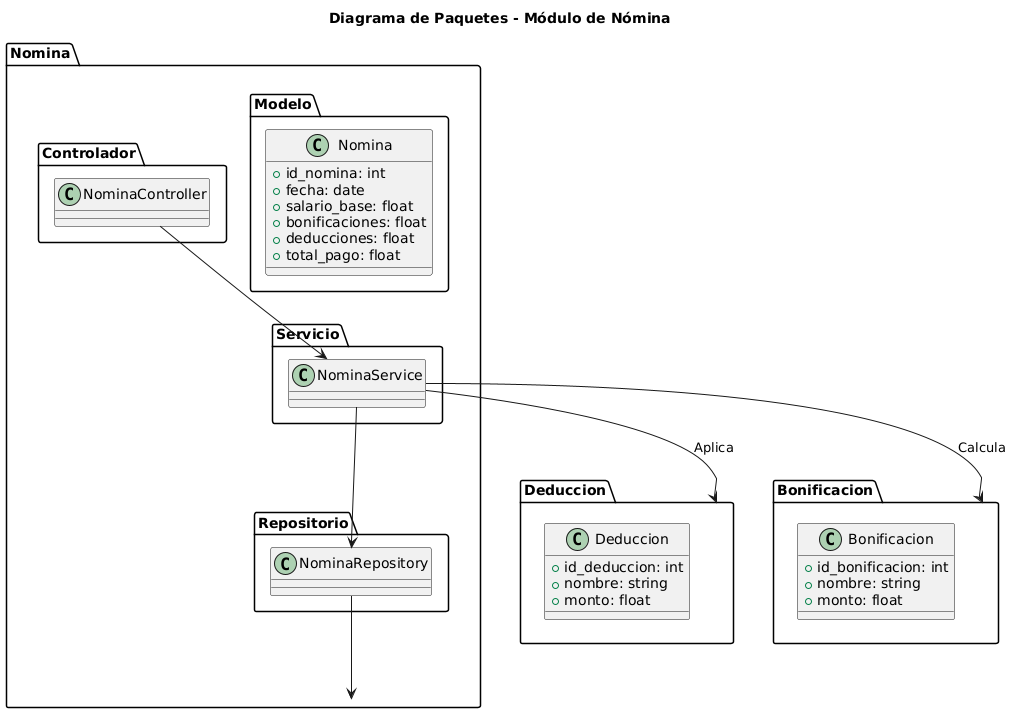

The diagram above was rendered by PlantUML. Its source (embedded in the PNG):
@startuml
title Diagrama de Paquetes - Módulo de Nómina

package "Nomina" {
    package "Controlador" {
        class NominaController
    }

    package "Servicio" {
        class NominaService
    }

    package "Repositorio" {
        class NominaRepository
    }

    package "Modelo" {
        class Nomina {
            +id_nomina: int
            +fecha: date
            +salario_base: float
            +bonificaciones: float
            +deducciones: float
            +total_pago: float
        }
    }
}

package "Deduccion" {
    class Deduccion {
        +id_deduccion: int
        +nombre: string
        +monto: float
    }
}

package "Bonificacion" {
    class Bonificacion {
        +id_bonificacion: int
        +nombre: string
        +monto: float
    }
}

NominaController --> NominaService
NominaService --> NominaRepository
NominaRepository --> Nomina
NominaService --> Deduccion : Aplica
NominaService --> Bonificacion : Calcula
@enduml